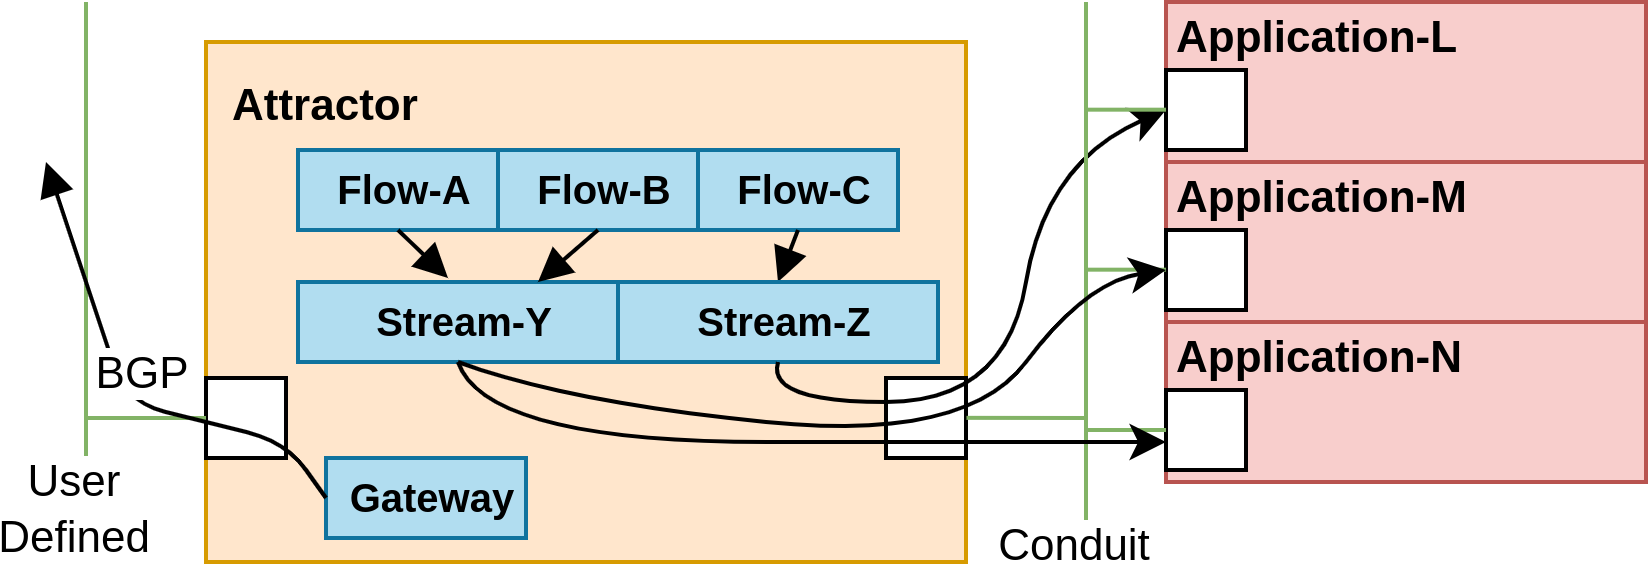

The diagram above was exported from draw.io. Its source (the exported page's mxGraphModel, read from the mxfile embedded in the PNG):
<mxGraphModel dx="677" dy="393" grid="1" gridSize="10" guides="1" tooltips="1" connect="1" arrows="1" fold="1" page="1" pageScale="1" pageWidth="850" pageHeight="1100" math="0" shadow="0">
  <root>
    <mxCell id="0" />
    <mxCell id="1" parent="0" />
    <mxCell id="phIhJiNB6vnnEvJdmSXf-1" value="&lt;b style=&quot;font-size: 11px;&quot;&gt;Application-L&lt;/b&gt;" style="rounded=0;whiteSpace=wrap;html=1;labelBackgroundColor=none;fontSize=14;align=left;fillColor=#f8cecc;strokeColor=#b85450;verticalAlign=top;spacingLeft=5;spacing=-2;spacingTop=-3;" vertex="1" parent="1">
      <mxGeometry x="300" width="120" height="40" as="geometry" />
    </mxCell>
    <mxCell id="phIhJiNB6vnnEvJdmSXf-2" value="&lt;font style=&quot;font-size: 11px;&quot;&gt;&lt;b&gt;Attractor&lt;/b&gt;&lt;/font&gt;" style="rounded=0;whiteSpace=wrap;html=1;labelBackgroundColor=none;fontSize=14;align=left;fillColor=#ffe6cc;strokeColor=#d79b00;verticalAlign=top;spacingLeft=5;shadow=0;glass=0;sketch=0;fontColor=default;" vertex="1" parent="1">
      <mxGeometry x="60" y="10" width="190" height="130" as="geometry" />
    </mxCell>
    <mxCell id="phIhJiNB6vnnEvJdmSXf-3" value="" style="strokeColor=inherit;fillColor=inherit;gradientColor=inherit;shape=rect;points=[[0,0.5,0]];html=1;resizable=1;align=center;verticalAlign=top;labelPosition=center;verticalLabelPosition=bottom;labelBackgroundColor=none;fontSize=10;paart=1;spacingTop=-5;" vertex="1" parent="1">
      <mxGeometry x="60" y="94" width="20" height="20" as="geometry" />
    </mxCell>
    <mxCell id="phIhJiNB6vnnEvJdmSXf-4" value="" style="strokeColor=inherit;fillColor=inherit;gradientColor=inherit;shape=rect;points=[[0,0.5,0]];html=1;resizable=1;align=left;verticalAlign=middle;labelPosition=right;verticalLabelPosition=middle;labelBackgroundColor=none;fontSize=10;paart=1;spacingTop=-5;rounded=0;shadow=0;sketch=0;" vertex="1" parent="1">
      <mxGeometry x="300" y="17" width="20" height="20" as="geometry" />
    </mxCell>
    <mxCell id="phIhJiNB6vnnEvJdmSXf-5" value="&lt;b&gt;Flow-A&lt;/b&gt;" style="rounded=0;whiteSpace=wrap;html=1;labelBackgroundColor=none;fontSize=10;align=center;spacingLeft=4;labelPosition=center;verticalLabelPosition=middle;verticalAlign=middle;fillColor=#b1ddf0;strokeColor=#10739e;" vertex="1" parent="1">
      <mxGeometry x="83" y="37" width="50" height="20" as="geometry" />
    </mxCell>
    <mxCell id="phIhJiNB6vnnEvJdmSXf-6" value="" style="endArrow=block;html=1;rounded=0;entryX=0.25;entryY=0;entryDx=0;entryDy=0;exitX=0.5;exitY=1;exitDx=0;exitDy=0;endFill=1;" edge="1" parent="1" source="phIhJiNB6vnnEvJdmSXf-5">
      <mxGeometry width="50" height="50" relative="1" as="geometry">
        <mxPoint x="245.5" y="289.5" as="sourcePoint" />
        <mxPoint x="120.5" y="69" as="targetPoint" />
      </mxGeometry>
    </mxCell>
    <mxCell id="phIhJiNB6vnnEvJdmSXf-7" value="&lt;b&gt;Flow-C&lt;/b&gt;" style="rounded=0;whiteSpace=wrap;html=1;labelBackgroundColor=none;fontSize=10;align=center;spacingLeft=4;labelPosition=center;verticalLabelPosition=middle;verticalAlign=middle;fillColor=#b1ddf0;strokeColor=#10739e;" vertex="1" parent="1">
      <mxGeometry x="183" y="37" width="50" height="20" as="geometry" />
    </mxCell>
    <mxCell id="phIhJiNB6vnnEvJdmSXf-8" value="" style="endArrow=block;html=1;rounded=0;entryX=0.5;entryY=0;entryDx=0;entryDy=0;exitX=0.5;exitY=1;exitDx=0;exitDy=0;endFill=1;" edge="1" parent="1" source="phIhJiNB6vnnEvJdmSXf-7" target="phIhJiNB6vnnEvJdmSXf-11">
      <mxGeometry width="50" height="50" relative="1" as="geometry">
        <mxPoint x="133" y="62" as="sourcePoint" />
        <mxPoint x="285.5" y="69" as="targetPoint" />
      </mxGeometry>
    </mxCell>
    <mxCell id="phIhJiNB6vnnEvJdmSXf-9" value="&lt;b&gt;Flow-B&lt;/b&gt;" style="rounded=0;whiteSpace=wrap;html=1;labelBackgroundColor=none;fontSize=10;align=center;spacingLeft=4;labelPosition=center;verticalLabelPosition=middle;verticalAlign=middle;fillColor=#b1ddf0;strokeColor=#10739e;" vertex="1" parent="1">
      <mxGeometry x="133" y="37" width="50" height="20" as="geometry" />
    </mxCell>
    <mxCell id="phIhJiNB6vnnEvJdmSXf-10" value="&lt;b&gt;Stream-Y&lt;/b&gt;" style="rounded=0;whiteSpace=wrap;html=1;labelBackgroundColor=none;fontSize=10;align=center;spacingLeft=4;labelPosition=center;verticalLabelPosition=middle;verticalAlign=middle;fillColor=#b1ddf0;strokeColor=#10739e;" vertex="1" parent="1">
      <mxGeometry x="83" y="70" width="80" height="20" as="geometry" />
    </mxCell>
    <mxCell id="phIhJiNB6vnnEvJdmSXf-11" value="&lt;b&gt;Stream-Z&lt;/b&gt;" style="rounded=0;whiteSpace=wrap;html=1;labelBackgroundColor=none;fontSize=10;align=center;spacingLeft=4;labelPosition=center;verticalLabelPosition=middle;verticalAlign=middle;fillColor=#b1ddf0;strokeColor=#10739e;" vertex="1" parent="1">
      <mxGeometry x="163" y="70" width="80" height="20" as="geometry" />
    </mxCell>
    <mxCell id="phIhJiNB6vnnEvJdmSXf-12" value="" style="endArrow=block;html=1;rounded=0;entryX=0.75;entryY=0;entryDx=0;entryDy=0;exitX=0.5;exitY=1;exitDx=0;exitDy=0;endFill=1;" edge="1" parent="1" source="phIhJiNB6vnnEvJdmSXf-9" target="phIhJiNB6vnnEvJdmSXf-10">
      <mxGeometry width="50" height="50" relative="1" as="geometry">
        <mxPoint x="118" y="62" as="sourcePoint" />
        <mxPoint x="130.5" y="79" as="targetPoint" />
      </mxGeometry>
    </mxCell>
    <mxCell id="phIhJiNB6vnnEvJdmSXf-13" value="" style="strokeColor=inherit;fillColor=inherit;gradientColor=inherit;shape=rect;points=[[0,0.5,0]];html=1;resizable=1;align=center;verticalAlign=top;labelPosition=center;verticalLabelPosition=bottom;labelBackgroundColor=none;fontSize=10;paart=1;spacingTop=-5;" vertex="1" parent="1">
      <mxGeometry x="230" y="94" width="20" height="20" as="geometry" />
    </mxCell>
    <mxCell id="phIhJiNB6vnnEvJdmSXf-14" value="&lt;b style=&quot;font-size: 11px;&quot;&gt;Application-M&lt;/b&gt;" style="rounded=0;whiteSpace=wrap;html=1;labelBackgroundColor=none;fontSize=14;align=left;fillColor=#f8cecc;strokeColor=#b85450;verticalAlign=top;spacingLeft=5;spacing=-2;spacingTop=-3;" vertex="1" parent="1">
      <mxGeometry x="300" y="40" width="120" height="40" as="geometry" />
    </mxCell>
    <mxCell id="phIhJiNB6vnnEvJdmSXf-15" value="" style="strokeColor=inherit;fillColor=inherit;gradientColor=inherit;shape=rect;points=[[0,0.5,0]];html=1;resizable=1;align=left;verticalAlign=middle;labelPosition=right;verticalLabelPosition=middle;labelBackgroundColor=none;fontSize=10;paart=1;spacingTop=-5;rounded=0;shadow=0;sketch=0;" vertex="1" parent="1">
      <mxGeometry x="300" y="57" width="20" height="20" as="geometry" />
    </mxCell>
    <mxCell id="phIhJiNB6vnnEvJdmSXf-16" value="&lt;b style=&quot;font-size: 11px;&quot;&gt;Application-N&lt;/b&gt;" style="rounded=0;whiteSpace=wrap;html=1;labelBackgroundColor=none;fontSize=14;align=left;fillColor=#f8cecc;strokeColor=#b85450;verticalAlign=top;spacingLeft=5;spacing=-2;spacingTop=-3;" vertex="1" parent="1">
      <mxGeometry x="300" y="80" width="120" height="40" as="geometry" />
    </mxCell>
    <mxCell id="phIhJiNB6vnnEvJdmSXf-17" value="" style="strokeColor=inherit;fillColor=inherit;gradientColor=inherit;shape=rect;points=[[0,0.5,0]];html=1;resizable=1;align=left;verticalAlign=middle;labelPosition=right;verticalLabelPosition=middle;labelBackgroundColor=none;fontSize=10;paart=1;spacingTop=-5;rounded=0;shadow=0;sketch=0;" vertex="1" parent="1">
      <mxGeometry x="300" y="97" width="20" height="20" as="geometry" />
    </mxCell>
    <mxCell id="phIhJiNB6vnnEvJdmSXf-20" value="" style="endArrow=classic;html=1;rounded=0;exitX=0.5;exitY=1;exitDx=0;exitDy=0;entryX=0;entryY=0.5;entryDx=0;entryDy=0;entryPerimeter=0;curved=1;" edge="1" parent="1" source="phIhJiNB6vnnEvJdmSXf-11" target="phIhJiNB6vnnEvJdmSXf-4">
      <mxGeometry width="50" height="50" relative="1" as="geometry">
        <mxPoint x="230" y="180" as="sourcePoint" />
        <mxPoint x="280" y="130" as="targetPoint" />
        <Array as="points">
          <mxPoint x="200" y="100" />
          <mxPoint x="260" y="100" />
          <mxPoint x="270" y="40" />
        </Array>
      </mxGeometry>
    </mxCell>
    <mxCell id="pEZyxye9YCHmh4jkzRi1-1" value="" style="endArrow=none;html=1;rounded=0;fillColor=#d5e8d4;strokeColor=#82b366;" edge="1" parent="1">
      <mxGeometry width="50" height="50" relative="1" as="geometry">
        <mxPoint x="280" y="140" as="sourcePoint" />
        <mxPoint x="280" as="targetPoint" />
      </mxGeometry>
    </mxCell>
    <mxCell id="pEZyxye9YCHmh4jkzRi1-6" value="Conduit" style="edgeLabel;html=1;align=center;verticalAlign=middle;resizable=0;points=[];" vertex="1" connectable="0" parent="pEZyxye9YCHmh4jkzRi1-1">
      <mxGeometry x="-0.7717" relative="1" as="geometry">
        <mxPoint x="-3" y="12" as="offset" />
      </mxGeometry>
    </mxCell>
    <mxCell id="pEZyxye9YCHmh4jkzRi1-2" value="" style="endArrow=none;html=1;rounded=0;fillColor=#d5e8d4;strokeColor=#82b366;entryX=1.006;entryY=0.498;entryDx=0;entryDy=0;entryPerimeter=0;" edge="1" parent="1" target="phIhJiNB6vnnEvJdmSXf-13">
      <mxGeometry width="50" height="50" relative="1" as="geometry">
        <mxPoint x="280" y="104" as="sourcePoint" />
        <mxPoint x="290" y="10" as="targetPoint" />
      </mxGeometry>
    </mxCell>
    <mxCell id="pEZyxye9YCHmh4jkzRi1-3" value="" style="endArrow=none;html=1;rounded=0;fillColor=#d5e8d4;strokeColor=#82b366;exitX=0;exitY=0.5;exitDx=0;exitDy=0;exitPerimeter=0;" edge="1" parent="1" source="phIhJiNB6vnnEvJdmSXf-17">
      <mxGeometry width="50" height="50" relative="1" as="geometry">
        <mxPoint x="290" y="114" as="sourcePoint" />
        <mxPoint x="280" y="107" as="targetPoint" />
      </mxGeometry>
    </mxCell>
    <mxCell id="pEZyxye9YCHmh4jkzRi1-4" value="" style="endArrow=none;html=1;rounded=0;fillColor=#d5e8d4;strokeColor=#82b366;exitX=0;exitY=0.5;exitDx=0;exitDy=0;exitPerimeter=0;" edge="1" parent="1">
      <mxGeometry width="50" height="50" relative="1" as="geometry">
        <mxPoint x="300" y="66.92" as="sourcePoint" />
        <mxPoint x="280" y="66.92" as="targetPoint" />
      </mxGeometry>
    </mxCell>
    <mxCell id="phIhJiNB6vnnEvJdmSXf-19" value="" style="endArrow=classic;html=1;rounded=0;entryX=0;entryY=0.5;entryDx=0;entryDy=0;entryPerimeter=0;exitX=0.5;exitY=1;exitDx=0;exitDy=0;curved=1;" edge="1" parent="1" source="phIhJiNB6vnnEvJdmSXf-10" target="phIhJiNB6vnnEvJdmSXf-15">
      <mxGeometry width="50" height="50" relative="1" as="geometry">
        <mxPoint x="160" y="180" as="sourcePoint" />
        <mxPoint x="210" y="130" as="targetPoint" />
        <Array as="points">
          <mxPoint x="150" y="100" />
          <mxPoint x="250" y="110" />
          <mxPoint x="280" y="70" />
        </Array>
      </mxGeometry>
    </mxCell>
    <mxCell id="phIhJiNB6vnnEvJdmSXf-18" value="" style="endArrow=classic;html=1;rounded=0;entryX=0;entryY=0.75;entryDx=0;entryDy=0;exitX=0.5;exitY=1;exitDx=0;exitDy=0;curved=1;" edge="1" parent="1" source="phIhJiNB6vnnEvJdmSXf-10" target="phIhJiNB6vnnEvJdmSXf-16">
      <mxGeometry width="50" height="50" relative="1" as="geometry">
        <mxPoint x="240" y="70" as="sourcePoint" />
        <mxPoint x="290" y="20" as="targetPoint" />
        <Array as="points">
          <mxPoint x="130" y="110" />
          <mxPoint x="270" y="110" />
        </Array>
      </mxGeometry>
    </mxCell>
    <mxCell id="pEZyxye9YCHmh4jkzRi1-5" value="" style="endArrow=none;html=1;rounded=0;fillColor=#d5e8d4;strokeColor=#82b366;exitX=0;exitY=0.5;exitDx=0;exitDy=0;exitPerimeter=0;" edge="1" parent="1">
      <mxGeometry width="50" height="50" relative="1" as="geometry">
        <mxPoint x="300" y="26.92" as="sourcePoint" />
        <mxPoint x="280" y="26.92" as="targetPoint" />
      </mxGeometry>
    </mxCell>
    <mxCell id="pEZyxye9YCHmh4jkzRi1-7" value="" style="endArrow=none;html=1;rounded=0;fillColor=#d5e8d4;strokeColor=#82b366;" edge="1" parent="1">
      <mxGeometry width="50" height="50" relative="1" as="geometry">
        <mxPoint x="30" y="130" as="sourcePoint" />
        <mxPoint x="30" as="targetPoint" />
      </mxGeometry>
    </mxCell>
    <mxCell id="pEZyxye9YCHmh4jkzRi1-8" value="User&lt;div&gt;Defined&lt;/div&gt;" style="edgeLabel;html=1;align=center;verticalAlign=middle;resizable=0;points=[];" vertex="1" connectable="0" parent="pEZyxye9YCHmh4jkzRi1-7">
      <mxGeometry x="-0.7717" relative="1" as="geometry">
        <mxPoint x="-3" y="12" as="offset" />
      </mxGeometry>
    </mxCell>
    <mxCell id="pEZyxye9YCHmh4jkzRi1-9" value="" style="endArrow=none;html=1;rounded=0;fillColor=#d5e8d4;strokeColor=#82b366;exitX=0;exitY=0.5;exitDx=0;exitDy=0;exitPerimeter=0;" edge="1" parent="1" source="phIhJiNB6vnnEvJdmSXf-3">
      <mxGeometry width="50" height="50" relative="1" as="geometry">
        <mxPoint x="50" y="103.83" as="sourcePoint" />
        <mxPoint x="30" y="104" as="targetPoint" />
      </mxGeometry>
    </mxCell>
    <mxCell id="pEZyxye9YCHmh4jkzRi1-11" value="&lt;b&gt;Gateway&lt;/b&gt;" style="rounded=0;whiteSpace=wrap;html=1;labelBackgroundColor=none;fontSize=10;align=center;spacingLeft=4;labelPosition=center;verticalLabelPosition=middle;verticalAlign=middle;fillColor=#b1ddf0;strokeColor=#10739e;" vertex="1" parent="1">
      <mxGeometry x="90" y="114" width="50" height="20" as="geometry" />
    </mxCell>
    <mxCell id="pEZyxye9YCHmh4jkzRi1-12" value="" style="endArrow=block;html=1;rounded=1;exitX=0;exitY=0.5;exitDx=0;exitDy=0;endFill=1;curved=0;" edge="1" parent="1" source="pEZyxye9YCHmh4jkzRi1-11">
      <mxGeometry width="50" height="50" relative="1" as="geometry">
        <mxPoint x="118" y="67" as="sourcePoint" />
        <mxPoint x="20" y="40" as="targetPoint" />
        <Array as="points">
          <mxPoint x="80" y="110" />
          <mxPoint x="40" y="100" />
        </Array>
      </mxGeometry>
    </mxCell>
    <mxCell id="pEZyxye9YCHmh4jkzRi1-13" value="BGP" style="edgeLabel;html=1;align=center;verticalAlign=middle;resizable=0;points=[];" vertex="1" connectable="0" parent="pEZyxye9YCHmh4jkzRi1-12">
      <mxGeometry x="0.3685" y="-1" relative="1" as="geometry">
        <mxPoint x="11" y="17" as="offset" />
      </mxGeometry>
    </mxCell>
  </root>
</mxGraphModel>